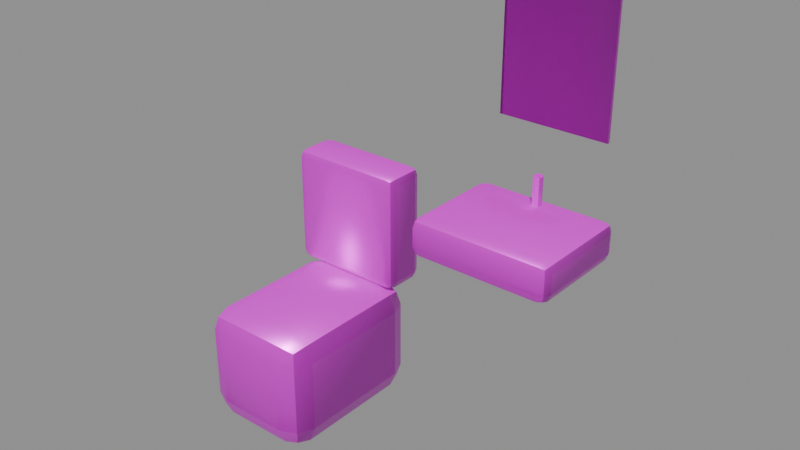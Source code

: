 # Source: cell_toilet.blend  (saved by Blender 5.0.119; exported with 4.5.12 LTS)
import bpy
from mathutils import Matrix  # noqa: F401  (used for matrix-valued properties, if any)

bpy.ops.wm.read_factory_settings(use_empty=True)
scene = bpy.context.scene
scene.name = 'Scene'

# ---- images (referenced by path relative to the original .blend; pixels are not part of the script)
import os
ASSET_DIR = os.environ.get("B2B_ASSET_DIR", "")  # directory of the original .blend (textures are referenced by path, not embedded)
HERE = os.path.dirname(os.path.abspath(__file__))  # packed textures are extracted next to this script under _unpacked/

def load_image(name, relpath, width, height, colorspace="sRGB"):
    """Load a texture the original file referenced (path relative to the .blend, or extracted next to this script)."""
    p = next((c for c in (os.path.join(HERE, relpath), os.path.join(ASSET_DIR, relpath)) if relpath and os.path.exists(c)), "")
    if p:
        img = bpy.data.images.load(p, check_existing=True)
        img.name = name
    else:  # same state as the original file: an image datablock whose file is absent (Cycles renders it pink)
        img = bpy.data.images.new(name, width, height)
        img.source = "FILE"
        img.filepath = "//" + (relpath or name)
    img.colorspace_settings.name = colorspace
    return img
img_brushed_steel_albedo_png = load_image('brushed_steel_albedo.png', 'brushed_steel_albedo.png', 1024, 1024, 'sRGB')
img_brushed_steel_rough_png = load_image('brushed_steel_rough.png', 'brushed_steel_rough.png', 1024, 1024, 'Non-Color')
img_brushed_steel_metal_png = load_image('brushed_steel_metal.png', 'brushed_steel_metal.png', 1024, 1024, 'Non-Color')
img_brushed_steel_normal_png = load_image('brushed_steel_normal.png', 'brushed_steel_normal.png', 1024, 1024, 'Non-Color')
img_glass_grime_albedo_png = load_image('glass_grime_albedo.png', 'glass_grime_albedo.png', 1024, 1024, 'sRGB')
img_glass_grime_rough_png = load_image('glass_grime_rough.png', 'glass_grime_rough.png', 1024, 1024, 'Non-Color')
img_glass_grime_normal_png = load_image('glass_grime_normal.png', 'glass_grime_normal.png', 1024, 1024, 'Non-Color')

# ---- materials (node trees are filled in below, after node groups)
mat_brushed_steel_mat = bpy.data.materials.new('brushed_steel_mat')
mat_brushed_steel_mat.diffuse_color = (0.6189, 0.63, 0.6407, 1.0)
mat_steel = bpy.data.materials.new('steel')
mat_steel.diffuse_color = (0.6189, 0.63, 0.6407, 1.0)
mat_glass = bpy.data.materials.new('glass')
mat_glass.diffuse_color = (0.792, 0.8374, 0.818, 1.0)

# ---- material node trees
mat_brushed_steel_mat.use_nodes = True; mat_brushed_steel_mat.node_tree.nodes.clear()
_N = mat_brushed_steel_mat.node_tree.nodes; _L = mat_brushed_steel_mat.node_tree.links
n0 = _N.new('ShaderNodeBsdfPrincipled'); n0.name = 'Principled BSDF'; n0.location = (-200, 100)
n1 = _N.new('ShaderNodeOutputMaterial'); n1.name = 'Material Output'; n1.location = (200, 100)
n2 = _N.new('ShaderNodeTexCoord'); n2.name = 'Texture Coordinate'; n2.location = (0, 0)
n3 = _N.new('ShaderNodeMapping'); n3.name = 'Mapping'; n3.location = (0, 0)
n3.inputs[3].default_value = (1.25, 1.25, 1.25)
n4 = _N.new('ShaderNodeTexImage'); n4.name = 'Image Texture'; n4.location = (0, 0)
n4.image = img_brushed_steel_albedo_png
n5 = _N.new('ShaderNodeTexImage'); n5.name = 'Image Texture.001'; n5.location = (0, 0)
n5.image = img_brushed_steel_rough_png
n6 = _N.new('ShaderNodeTexImage'); n6.name = 'Image Texture.002'; n6.location = (0, 0)
n6.image = img_brushed_steel_metal_png
n7 = _N.new('ShaderNodeTexImage'); n7.name = 'Image Texture.003'; n7.location = (0, 0)
n7.image = img_brushed_steel_normal_png
n8 = _N.new('ShaderNodeNormalMap'); n8.name = 'Normal Map'; n8.location = (0, 0)
n8.inputs[0].default_value = 0.4
_L.new(n0.outputs[0], n1.inputs[0])
_L.new(n2.outputs[2], n3.inputs[0])
_L.new(n3.outputs[0], n4.inputs[0])
_L.new(n4.outputs[0], n0.inputs[0])
_L.new(n3.outputs[0], n5.inputs[0])
_L.new(n5.outputs[0], n0.inputs[2])
_L.new(n3.outputs[0], n6.inputs[0])
_L.new(n6.outputs[0], n0.inputs[1])
_L.new(n3.outputs[0], n7.inputs[0])
_L.new(n7.outputs[0], n8.inputs[1])
_L.new(n8.outputs[0], n0.inputs[5])
n1.is_active_output = True
mat_steel.use_nodes = True; mat_steel.node_tree.nodes.clear()
_N = mat_steel.node_tree.nodes; _L = mat_steel.node_tree.links
n0 = _N.new('ShaderNodeBsdfPrincipled'); n0.name = 'Principled BSDF'; n0.location = (-200, 100)
n1 = _N.new('ShaderNodeOutputMaterial'); n1.name = 'Material Output'; n1.location = (200, 100)
n2 = _N.new('ShaderNodeTexCoord'); n2.name = 'Texture Coordinate'; n2.location = (0, 0)
n3 = _N.new('ShaderNodeMapping'); n3.name = 'Mapping'; n3.location = (0, 0)
n3.inputs[3].default_value = (1.25, 1.25, 1.25)
n4 = _N.new('ShaderNodeTexImage'); n4.name = 'Image Texture'; n4.location = (0, 0)
n4.image = img_brushed_steel_albedo_png
n5 = _N.new('ShaderNodeTexImage'); n5.name = 'Image Texture.001'; n5.location = (0, 0)
n5.image = img_brushed_steel_rough_png
n6 = _N.new('ShaderNodeTexImage'); n6.name = 'Image Texture.002'; n6.location = (0, 0)
n6.image = img_brushed_steel_metal_png
n7 = _N.new('ShaderNodeTexImage'); n7.name = 'Image Texture.003'; n7.location = (0, 0)
n7.image = img_brushed_steel_normal_png
n8 = _N.new('ShaderNodeNormalMap'); n8.name = 'Normal Map'; n8.location = (0, 0)
n8.inputs[0].default_value = 0.4
_L.new(n0.outputs[0], n1.inputs[0])
_L.new(n2.outputs[2], n3.inputs[0])
_L.new(n3.outputs[0], n4.inputs[0])
_L.new(n4.outputs[0], n0.inputs[0])
_L.new(n3.outputs[0], n5.inputs[0])
_L.new(n5.outputs[0], n0.inputs[2])
_L.new(n3.outputs[0], n6.inputs[0])
_L.new(n6.outputs[0], n0.inputs[1])
_L.new(n3.outputs[0], n7.inputs[0])
_L.new(n7.outputs[0], n8.inputs[1])
_L.new(n8.outputs[0], n0.inputs[5])
n1.is_active_output = True
mat_glass.use_nodes = True; mat_glass.node_tree.nodes.clear()
_N = mat_glass.node_tree.nodes; _L = mat_glass.node_tree.links
n0 = _N.new('ShaderNodeBsdfPrincipled'); n0.name = 'Principled BSDF'; n0.location = (-200, 100)
n0.inputs[18].default_value = 1.0
n1 = _N.new('ShaderNodeOutputMaterial'); n1.name = 'Material Output'; n1.location = (200, 100)
n2 = _N.new('ShaderNodeTexCoord'); n2.name = 'Texture Coordinate'; n2.location = (0, 0)
n3 = _N.new('ShaderNodeMapping'); n3.name = 'Mapping'; n3.location = (0, 0)
n4 = _N.new('ShaderNodeTexImage'); n4.name = 'Image Texture'; n4.location = (0, 0)
n4.image = img_glass_grime_albedo_png
n5 = _N.new('ShaderNodeTexImage'); n5.name = 'Image Texture.001'; n5.location = (0, 0)
n5.image = img_glass_grime_rough_png
n6 = _N.new('ShaderNodeTexImage'); n6.name = 'Image Texture.002'; n6.location = (0, 0)
n6.image = img_glass_grime_normal_png
n7 = _N.new('ShaderNodeNormalMap'); n7.name = 'Normal Map'; n7.location = (0, 0)
_L.new(n0.outputs[0], n1.inputs[0])
_L.new(n2.outputs[2], n3.inputs[0])
_L.new(n3.outputs[0], n4.inputs[0])
_L.new(n4.outputs[0], n0.inputs[0])
_L.new(n3.outputs[0], n5.inputs[0])
_L.new(n5.outputs[0], n0.inputs[2])
_L.new(n3.outputs[0], n6.inputs[0])
_L.new(n6.outputs[0], n7.inputs[1])
_L.new(n7.outputs[0], n0.inputs[5])
n1.is_active_output = True

# ---- meshes
me_cell_toilet = bpy.data.meshes.new('cell_toilet')
me_cell_toilet.from_pydata([(-0.12, -0.195, -0.2), (-0.12, -0.275, -0.12), (-0.2, -0.195, -0.12), (-0.12, -0.2516, -0.1766), (-0.1662, -0.2412, -0.1662), (-0.1766, -0.2516, -0.12), (-0.1766, -0.195, -0.1766), (-0.12, -0.275, 0.12), (-0.12, -0.195, 0.2), (-0.2, -0.195, 0.12), (-0.12, -0.2516, 0.1766), (-0.1662, -0.2412, 0.1662), (-0.1766, -0.195, 0.1766), (-0.1766, -0.2516, 0.12), (-0.12, 0.195, -0.2), (-0.2, 0.195, -0.12), (-0.12, 0.275, -0.12), (-0.1766, 0.195, -0.1766), (-0.1662, 0.2412, -0.1662), (-0.1766, 0.2516, -0.12), (-0.12, 0.2516, -0.1766), (-0.12, 0.195, 0.2), (-0.12, 0.275, 0.12), (-0.2, 0.195, 0.12), (-0.12, 0.2516, 0.1766), (-0.1662, 0.2412, 0.1662), (-0.1766, 0.2516, 0.12), (-0.1766, 0.195, 0.1766), (0.12, -0.195, -0.2), (0.2, -0.195, -0.12), (0.12, -0.275, -0.12), (0.1766, -0.195, -0.1766), (0.1662, -0.2412, -0.1662), (0.1766, -0.2516, -0.12), (0.12, -0.2516, -0.1766), (0.12, -0.195, 0.2), (0.12, -0.275, 0.12), (0.2, -0.195, 0.12), (0.12, -0.2516, 0.1766), (0.1662, -0.2412, 0.1662), (0.1766, -0.2516, 0.12), (0.1766, -0.195, 0.1766), (0.12, 0.195, -0.2), (0.12, 0.275, -0.12), (0.2, 0.195, -0.12), (0.12, 0.2516, -0.1766), (0.1662, 0.2412, -0.1662), (0.1766, 0.2516, -0.12), (0.1766, 0.195, -0.1766), (0.12, 0.195, 0.2), (0.2, 0.195, 0.12), (0.12, 0.275, 0.12), (0.1766, 0.195, 0.1766), (0.1662, 0.2412, 0.1662), (0.1766, 0.2516, 0.12), (0.12, 0.2516, 0.1766), (-0.17, 0.205, 0.2), (-0.17, 0.175, 0.23), (-0.2, 0.205, 0.23), (-0.17, 0.1838, 0.2088), (-0.1873, 0.1877, 0.2127), (-0.1912, 0.1838, 0.23), (-0.1912, 0.205, 0.2088), (-0.17, 0.175, 0.57), (-0.17, 0.205, 0.6), (-0.2, 0.205, 0.57), (-0.17, 0.1838, 0.5912), (-0.1873, 0.1877, 0.5873), (-0.1912, 0.205, 0.5912), (-0.1912, 0.1838, 0.57), (-0.17, 0.295, 0.2), (-0.2, 0.295, 0.23), (-0.17, 0.325, 0.23), (-0.1912, 0.295, 0.2088), (-0.1873, 0.3123, 0.2127), (-0.1912, 0.3162, 0.23), (-0.17, 0.3162, 0.2088), (-0.17, 0.295, 0.6), (-0.17, 0.325, 0.57), (-0.2, 0.295, 0.57), (-0.17, 0.3162, 0.5912), (-0.1873, 0.3123, 0.5873), (-0.1912, 0.3162, 0.57), (-0.1912, 0.295, 0.5912), (0.17, 0.205, 0.2), (0.2, 0.205, 0.23), (0.17, 0.175, 0.23), (0.1912, 0.205, 0.2088), (0.1873, 0.1877, 0.2127), (0.1912, 0.1838, 0.23), (0.17, 0.1838, 0.2088), (0.17, 0.205, 0.6), (0.17, 0.175, 0.57), (0.2, 0.205, 0.57), (0.17, 0.1838, 0.5912), (0.1873, 0.1877, 0.5873), (0.1912, 0.1838, 0.57), (0.1912, 0.205, 0.5912), (0.17, 0.295, 0.2), (0.17, 0.325, 0.23), (0.2, 0.295, 0.23), (0.17, 0.3162, 0.2088), (0.1873, 0.3123, 0.2127), (0.1912, 0.3162, 0.23), (0.1912, 0.295, 0.2088), (0.17, 0.295, 0.6), (0.2, 0.295, 0.57), (0.17, 0.325, 0.57), (0.1912, 0.295, 0.5912), (0.1873, 0.3123, 0.5873), (0.1912, 0.3162, 0.57), (0.17, 0.3162, 0.5912), (0.505, -0.045, 0.54), (0.505, -0.075, 0.57), (0.475, -0.045, 0.57), (0.505, -0.06621, 0.5488), (0.4877, -0.06232, 0.5527), (0.4838, -0.06621, 0.57), (0.4838, -0.045, 0.5488), (0.505, -0.075, 0.63), (0.505, -0.045, 0.66), (0.475, -0.045, 0.63), (0.505, -0.06621, 0.6512), (0.4877, -0.06232, 0.6473), (0.4838, -0.045, 0.6512), (0.4838, -0.06621, 0.63), (0.505, 0.245, 0.54), (0.475, 0.245, 0.57), (0.505, 0.275, 0.57), (0.4838, 0.245, 0.5488), (0.4877, 0.2623, 0.5527), (0.4838, 0.2662, 0.57), (0.505, 0.2662, 0.5488), (0.505, 0.245, 0.66), (0.505, 0.275, 0.63), (0.475, 0.245, 0.63), (0.505, 0.2662, 0.6512), (0.4877, 0.2623, 0.6473), (0.4838, 0.2662, 0.63), (0.4838, 0.245, 0.6512), (0.895, -0.045, 0.54), (0.925, -0.045, 0.57), (0.895, -0.075, 0.57), (0.9162, -0.045, 0.5488), (0.9123, -0.06232, 0.5527), (0.9162, -0.06621, 0.57), (0.895, -0.06621, 0.5488), (0.895, -0.045, 0.66), (0.895, -0.075, 0.63), (0.925, -0.045, 0.63), (0.895, -0.06621, 0.6512), (0.9123, -0.06232, 0.6473), (0.9162, -0.06621, 0.63), (0.9162, -0.045, 0.6512), (0.895, 0.245, 0.54), (0.895, 0.275, 0.57), (0.925, 0.245, 0.57), (0.895, 0.2662, 0.5488), (0.9123, 0.2623, 0.5527), (0.9162, 0.2662, 0.57), (0.9162, 0.245, 0.5488), (0.895, 0.245, 0.66), (0.925, 0.245, 0.63), (0.895, 0.275, 0.63), (0.9162, 0.245, 0.6512), (0.9123, 0.2623, 0.6473), (0.9162, 0.2662, 0.63), (0.895, 0.2662, 0.6512), (0.7, 0.235, 0.65), (0.7, 0.235, 0.75), (0.7106, 0.2306, 0.65), (0.7106, 0.2306, 0.75), (0.715, 0.22, 0.65), (0.715, 0.22, 0.75), (0.7106, 0.2094, 0.65), (0.7106, 0.2094, 0.75), (0.7, 0.205, 0.65), (0.7, 0.205, 0.75), (0.6894, 0.2094, 0.65), (0.6894, 0.2094, 0.75), (0.685, 0.22, 0.65), (0.685, 0.22, 0.75), (0.6894, 0.2306, 0.65), (0.6894, 0.2306, 0.75), (0.525, 0.275, 0.875), (0.525, 0.275, 1.325), (0.525, 0.285, 0.875), (0.525, 0.285, 1.325), (0.875, 0.275, 0.875), (0.875, 0.275, 1.325), (0.875, 0.285, 0.875), (0.875, 0.285, 1.325)], [], [(0, 3, 4, 6), (1, 5, 4, 3), (2, 6, 4, 5), (7, 10, 11, 13), (8, 12, 11, 10), (9, 13, 11, 12), (14, 17, 18, 20), (15, 19, 18, 17), (16, 20, 18, 19), (21, 24, 25, 27), (22, 26, 25, 24), (23, 27, 25, 26), (28, 31, 32, 34), (29, 33, 32, 31), (30, 34, 32, 33), (35, 38, 39, 41), (36, 40, 39, 38), (37, 41, 39, 40), (42, 45, 46, 48), (43, 47, 46, 45), (44, 48, 46, 47), (49, 52, 53, 55), (50, 54, 53, 52), (51, 55, 53, 54), (14, 0, 6, 17), (17, 6, 2, 15), (1, 7, 13, 5), (5, 13, 9, 2), (8, 21, 27, 12), (12, 27, 23, 9), (22, 16, 19, 26), (26, 19, 15, 23), (42, 14, 20, 45), (45, 20, 16, 43), (21, 49, 55, 24), (24, 55, 51, 22), (50, 44, 47, 54), (54, 47, 43, 51), (28, 42, 48, 31), (31, 48, 44, 29), (49, 35, 41, 52), (52, 41, 37, 50), (36, 30, 33, 40), (40, 33, 29, 37), (0, 28, 34, 3), (3, 34, 30, 1), (35, 8, 10, 38), (38, 10, 7, 36), (14, 42, 28, 0), (2, 9, 23, 15), (30, 36, 7, 1), (49, 21, 8, 35), (16, 22, 51, 43), (44, 50, 37, 29), (56, 59, 60, 62), (57, 61, 60, 59), (58, 62, 60, 61), (63, 66, 67, 69), (64, 68, 67, 66), (65, 69, 67, 68), (70, 73, 74, 76), (71, 75, 74, 73), (72, 76, 74, 75), (77, 80, 81, 83), (78, 82, 81, 80), (79, 83, 81, 82), (84, 87, 88, 90), (85, 89, 88, 87), (86, 90, 88, 89), (91, 94, 95, 97), (92, 96, 95, 94), (93, 97, 95, 96), (98, 101, 102, 104), (99, 103, 102, 101), (100, 104, 102, 103), (105, 108, 109, 111), (106, 110, 109, 108), (107, 111, 109, 110), (70, 56, 62, 73), (73, 62, 58, 71), (57, 63, 69, 61), (61, 69, 65, 58), (64, 77, 83, 68), (68, 83, 79, 65), (78, 72, 75, 82), (82, 75, 71, 79), (98, 70, 76, 101), (101, 76, 72, 99), (77, 105, 111, 80), (80, 111, 107, 78), (106, 100, 103, 110), (110, 103, 99, 107), (84, 98, 104, 87), (87, 104, 100, 85), (105, 91, 97, 108), (108, 97, 93, 106), (92, 86, 89, 96), (96, 89, 85, 93), (56, 84, 90, 59), (59, 90, 86, 57), (91, 64, 66, 94), (94, 66, 63, 92), (70, 98, 84, 56), (58, 65, 79, 71), (86, 92, 63, 57), (105, 77, 64, 91), (72, 78, 107, 99), (100, 106, 93, 85), (112, 115, 116, 118), (113, 117, 116, 115), (114, 118, 116, 117), (119, 122, 123, 125), (120, 124, 123, 122), (121, 125, 123, 124), (126, 129, 130, 132), (127, 131, 130, 129), (128, 132, 130, 131), (133, 136, 137, 139), (134, 138, 137, 136), (135, 139, 137, 138), (140, 143, 144, 146), (141, 145, 144, 143), (142, 146, 144, 145), (147, 150, 151, 153), (148, 152, 151, 150), (149, 153, 151, 152), (154, 157, 158, 160), (155, 159, 158, 157), (156, 160, 158, 159), (161, 164, 165, 167), (162, 166, 165, 164), (163, 167, 165, 166), (126, 112, 118, 129), (129, 118, 114, 127), (113, 119, 125, 117), (117, 125, 121, 114), (120, 133, 139, 124), (124, 139, 135, 121), (134, 128, 131, 138), (138, 131, 127, 135), (154, 126, 132, 157), (157, 132, 128, 155), (133, 161, 167, 136), (136, 167, 163, 134), (162, 156, 159, 166), (166, 159, 155, 163), (140, 154, 160, 143), (143, 160, 156, 141), (161, 147, 153, 164), (164, 153, 149, 162), (148, 142, 145, 152), (152, 145, 141, 149), (112, 140, 146, 115), (115, 146, 142, 113), (147, 120, 122, 150), (150, 122, 119, 148), (126, 154, 140, 112), (114, 121, 135, 127), (142, 148, 119, 113), (161, 133, 120, 147), (128, 134, 163, 155), (156, 162, 149, 141), (168, 169, 171, 170), (170, 171, 173, 172), (172, 173, 175, 174), (174, 175, 177, 176), (176, 177, 179, 178), (178, 179, 181, 180), (171, 169, 183, 181, 179, 177, 175, 173), (180, 181, 183, 182), (182, 183, 169, 168), (168, 170, 172, 174, 176, 178, 180, 182), (184, 185, 187, 186), (186, 187, 191, 190), (190, 191, 189, 188), (188, 189, 185, 184), (186, 190, 188, 184), (191, 187, 185, 189)])
me_cell_toilet.polygons.foreach_set('use_smooth', [True] * 178)
me_cell_toilet.polygons.foreach_set('material_index', [0, 0, 0, 0, 0, 0, 0, 0, 0, 0, 0, 0, 0, 0, 0, 0, 0, 0, 0, 0, 0, 0, 0, 0, 0, 0, 0, 0, 0, 0, 0, 0, 0, 0, 0, 0, 0, 0, 0, 0, 0, 0, 0, 0, 0, 0, 0, 0, 0, 0, 0, 0, 0, 0, 0, 0, 0, 0, 0, 0, 0, 0, 0, 0, 0, 0, 0, 0, 0, 0, 0, 0, 0, 0, 0, 0, 0, 0, 0, 0, 0, 0, 0, 0, 0, 0, 0, 0, 0, 0, 0, 0, 0, 0, 0, 0, 0, 0, 0, 0, 0, 0, 0, 0, 0, 0, 0, 0, 0, 0, 0, 0, 0, 0, 0, 0, 0, 0, 0, 0, 0, 0, 0, 0, 0, 0, 0, 0, 0, 0, 0, 0, 0, 0, 0, 0, 0, 0, 0, 0, 0, 0, 0, 0, 0, 0, 0, 0, 0, 0, 0, 0, 0, 0, 0, 0, 0, 0, 0, 0, 0, 0, 1, 1, 1, 1, 1, 1, 1, 1, 1, 1, 2, 2, 2, 2, 2, 2])
_k = set([(3, 4), (3, 34), (4, 5), (4, 6), (5, 13), (6, 17), (10, 11), (10, 38), (11, 12), (11, 13), (12, 27), (17, 18), (18, 19), (18, 20), (19, 26), (20, 45), (24, 25), (24, 55), (25, 26), (25, 27), (31, 32), (31, 48), (32, 33), (32, 34), (33, 40), (38, 39), (39, 40), (39, 41), (41, 52), (45, 46), (46, 47), (46, 48), (47, 54), (52, 53), (53, 54), (53, 55), (59, 60), (59, 90), (60, 61), (60, 62), (61, 69), (62, 73), (66, 67), (66, 94), (67, 68), (67, 69), (68, 83), (73, 74), (74, 75), (74, 76), (75, 82), (76, 101), (80, 81), (80, 111), (81, 82), (81, 83), (87, 88), (87, 104), (88, 89), (88, 90), (89, 96), (94, 95), (95, 96), (95, 97), (97, 108), (101, 102), (102, 103), (102, 104), (103, 110), (108, 109), (109, 110), (109, 111), (115, 116), (115, 146), (116, 117), (116, 118), (117, 125), (118, 129), (122, 123), (122, 150), (123, 124), (123, 125), (124, 139), (129, 130), (130, 131), (130, 132), (131, 138), (132, 157), (136, 137), (136, 167), (137, 138), (137, 139), (143, 144), (143, 160), (144, 145), (144, 146), (145, 152), (150, 151), (151, 152), (151, 153), (153, 164), (157, 158), (158, 159), (158, 160), (159, 166), (164, 165), (165, 166), (165, 167), (168, 169), (168, 170), (168, 182), (169, 171), (169, 183), (170, 171), (170, 172), (171, 173), (172, 173), (172, 174), (173, 175), (174, 175), (174, 176), (175, 177), (176, 177), (176, 178), (177, 179), (178, 179), (178, 180), (179, 181), (180, 181), (180, 182), (181, 183), (182, 183), (184, 185), (184, 186), (184, 188), (185, 187), (185, 189), (186, 187), (186, 190), (187, 191), (188, 189), (188, 190), (189, 191), (190, 191)])
me_cell_toilet.attributes.new('sharp_edge', 'BOOLEAN', 'EDGE').data.foreach_set('value', [ (min(e.vertices), max(e.vertices)) in _k for e in me_cell_toilet.edges])
_uv = me_cell_toilet.uv_layers.new(name='UVMap')
_uv.uv.foreach_set('vector', [-0.12, 0.195, -0.12, 0.275, -0.1662, 0.275, -0.2, 0.195, -0.12, 0.08, -0.2, 0.08, -0.2, 0.03381, -0.12, 0.0, 0.195, 0.08, 0.195, 0.0, 0.2412, 0.0, 0.275, 0.08, -0.12, 0.32, -0.12, 0.4, -0.1662, 0.4, -0.2, 0.32, -0.12, -0.195, -0.2, -0.195, -0.2, -0.2412, -0.12, -0.275, 0.195, 0.32, 0.275, 0.32, 0.275, 0.3662, 0.195, 0.4, -0.12, -0.195, -0.2, -0.195, -0.2, -0.2412, -0.12, -0.275, -0.195, 0.08, -0.275, 0.08, -0.275, 0.03381, -0.195, 0.0, 0.12, 0.08, 0.12, 0.0, 0.1662, 0.0, 0.2, 0.08, -0.12, 0.195, -0.12, 0.275, -0.1662, 0.275, -0.2, 0.195, 0.12, 0.32, 0.2, 0.32, 0.2, 0.3662, 0.12, 0.4, -0.195, 0.32, -0.195, 0.4, -0.2412, 0.4, -0.275, 0.32, 0.12, 0.195, 0.2, 0.195, 0.2, 0.2412, 0.12, 0.275, -0.195, 0.08, -0.275, 0.08, -0.275, 0.03381, -0.195, 0.0, 0.12, 0.08, 0.12, 0.0, 0.1662, 0.0, 0.2, 0.08, 0.12, -0.195, 0.12, -0.275, 0.1662, -0.275, 0.2, -0.195, 0.12, 0.32, 0.2, 0.32, 0.2, 0.3662, 0.12, 0.4, -0.195, 0.32, -0.195, 0.4, -0.2412, 0.4, -0.275, 0.32, 0.12, -0.195, 0.12, -0.275, 0.1662, -0.275, 0.2, -0.195, -0.12, 0.08, -0.2, 0.08, -0.2, 0.03381, -0.12, 0.0, 0.195, 0.08, 0.195, 0.0, 0.2412, 0.0, 0.275, 0.08, 0.12, 0.195, 0.2, 0.195, 0.2, 0.2412, 0.12, 0.275, 0.195, 0.32, 0.275, 0.32, 0.275, 0.3662, 0.195, 0.4, -0.12, 0.32, -0.12, 0.4, -0.1662, 0.4, -0.2, 0.32, -0.12, -0.195, -0.12, 0.195, -0.2, 0.195, -0.2, -0.195, -0.195, 0.0, 0.195, 0.0, 0.195, 0.08, -0.195, 0.08, -0.12, 0.08, -0.12, 0.32, -0.2, 0.32, -0.2, 0.08, 0.275, 0.08, 0.275, 0.32, 0.195, 0.32, 0.195, 0.08, -0.12, -0.195, -0.12, 0.195, -0.2, 0.195, -0.2, -0.195, 0.195, 0.4, -0.195, 0.4, -0.195, 0.32, 0.195, 0.32, 0.12, 0.32, 0.12, 0.08, 0.2, 0.08, 0.2, 0.32, -0.275, 0.32, -0.275, 0.08, -0.195, 0.08, -0.195, 0.32, 0.12, -0.195, -0.12, -0.195, -0.12, -0.275, 0.12, -0.275, -0.12, 0.0, 0.12, 0.0, 0.12, 0.08, -0.12, 0.08, -0.12, 0.195, 0.12, 0.195, 0.12, 0.275, -0.12, 0.275, 0.12, 0.4, -0.12, 0.4, -0.12, 0.32, 0.12, 0.32, 0.195, 0.32, 0.195, 0.08, 0.275, 0.08, 0.275, 0.32, -0.2, 0.32, -0.2, 0.08, -0.12, 0.08, -0.12, 0.32, 0.12, 0.195, 0.12, -0.195, 0.2, -0.195, 0.2, 0.195, -0.195, 0.0, 0.195, 0.0, 0.195, 0.08, -0.195, 0.08, 0.12, 0.195, 0.12, -0.195, 0.2, -0.195, 0.2, 0.195, 0.195, 0.4, -0.195, 0.4, -0.195, 0.32, 0.195, 0.32, 0.12, 0.32, 0.12, 0.08, 0.2, 0.08, 0.2, 0.32, -0.275, 0.32, -0.275, 0.08, -0.195, 0.08, -0.195, 0.32, -0.12, 0.195, 0.12, 0.195, 0.12, 0.275, -0.12, 0.275, -0.12, 0.0, 0.12, 0.0, 0.12, 0.08, -0.12, 0.08, 0.12, -0.195, -0.12, -0.195, -0.12, -0.275, 0.12, -0.275, 0.12, 0.4, -0.12, 0.4, -0.12, 0.32, 0.12, 0.32, -0.12, -0.195, 0.12, -0.195, 0.12, 0.195, -0.12, 0.195, 0.195, 0.08, 0.195, 0.32, -0.195, 0.32, -0.195, 0.08, 0.12, 0.08, 0.12, 0.32, -0.12, 0.32, -0.12, 0.08, 0.12, 0.195, -0.12, 0.195, -0.12, -0.195, 0.12, -0.195, 0.12, 0.08, 0.12, 0.32, -0.12, 0.32, -0.12, 0.08, 0.195, 0.08, 0.195, 0.32, -0.195, 0.32, -0.195, 0.08, -0.17, -0.205, -0.17, -0.175, -0.1873, -0.175, -0.2, -0.205, -0.17, 0.43, -0.2, 0.43, -0.2, 0.4127, -0.17, 0.4, -0.205, 0.43, -0.205, 0.4, -0.1877, 0.4, -0.175, 0.43, -0.17, 0.77, -0.17, 0.8, -0.1873, 0.8, -0.2, 0.77, -0.17, 0.205, -0.2, 0.205, -0.2, 0.1877, -0.17, 0.175, -0.205, 0.77, -0.175, 0.77, -0.175, 0.7873, -0.205, 0.8, -0.17, -0.295, -0.2, -0.295, -0.2, -0.3123, -0.17, -0.325, -0.295, 0.43, -0.325, 0.43, -0.325, 0.4127, -0.295, 0.4, 0.17, 0.43, 0.17, 0.4, 0.1873, 0.4, 0.2, 0.43, -0.17, 0.295, -0.17, 0.325, -0.1873, 0.325, -0.2, 0.295, 0.17, 0.77, 0.2, 0.77, 0.2, 0.7873, 0.17, 0.8, -0.295, 0.77, -0.295, 0.8, -0.3123, 0.8, -0.325, 0.77, 0.17, -0.205, 0.2, -0.205, 0.2, -0.1877, 0.17, -0.175, 0.205, 0.43, 0.175, 0.43, 0.175, 0.4127, 0.205, 0.4, 0.17, 0.43, 0.17, 0.4, 0.1873, 0.4, 0.2, 0.43, 0.17, 0.205, 0.17, 0.175, 0.1873, 0.175, 0.2, 0.205, 0.17, 0.77, 0.2, 0.77, 0.2, 0.7873, 0.17, 0.8, 0.205, 0.77, 0.205, 0.8, 0.1877, 0.8, 0.175, 0.77, 0.17, -0.295, 0.17, -0.325, 0.1873, -0.325, 0.2, -0.295, -0.17, 0.43, -0.2, 0.43, -0.2, 0.4127, -0.17, 0.4, 0.295, 0.43, 0.295, 0.4, 0.3123, 0.4, 0.325, 0.43, 0.17, 0.295, 0.2, 0.295, 0.2, 0.3123, 0.17, 0.325, 0.295, 0.77, 0.325, 0.77, 0.325, 0.7873, 0.295, 0.8, -0.17, 0.77, -0.17, 0.8, -0.1873, 0.8, -0.2, 0.77, -0.17, -0.295, -0.17, -0.205, -0.2, -0.205, -0.2, -0.295, -0.295, 0.4, -0.205, 0.4, -0.205, 0.43, -0.295, 0.43, -0.17, 0.43, -0.17, 0.77, -0.2, 0.77, -0.2, 0.43, -0.175, 0.43, -0.175, 0.77, -0.205, 0.77, -0.205, 0.43, -0.17, 0.205, -0.17, 0.295, -0.2, 0.295, -0.2, 0.205, -0.205, 0.8, -0.295, 0.8, -0.295, 0.77, -0.205, 0.77, 0.17, 0.77, 0.17, 0.43, 0.2, 0.43, 0.2, 0.77, -0.325, 0.77, -0.325, 0.43, -0.295, 0.43, -0.295, 0.77, 0.17, -0.295, -0.17, -0.295, -0.17, -0.325, 0.17, -0.325, -0.17, 0.4, 0.17, 0.4, 0.17, 0.43, -0.17, 0.43, -0.17, 0.295, 0.17, 0.295, 0.17, 0.325, -0.17, 0.325, 0.17, 0.8, -0.17, 0.8, -0.17, 0.77, 0.17, 0.77, 0.295, 0.77, 0.295, 0.43, 0.325, 0.43, 0.325, 0.77, -0.2, 0.77, -0.2, 0.43, -0.17, 0.43, -0.17, 0.77, 0.17, -0.205, 0.17, -0.295, 0.2, -0.295, 0.2, -0.205, 0.205, 0.4, 0.295, 0.4, 0.295, 0.43, 0.205, 0.43, 0.17, 0.295, 0.17, 0.205, 0.2, 0.205, 0.2, 0.295, 0.295, 0.8, 0.205, 0.8, 0.205, 0.77, 0.295, 0.77, 0.17, 0.77, 0.17, 0.43, 0.2, 0.43, 0.2, 0.77, 0.175, 0.77, 0.175, 0.43, 0.205, 0.43, 0.205, 0.77, -0.17, -0.205, 0.17, -0.205, 0.17, -0.175, -0.17, -0.175, -0.17, 0.4, 0.17, 0.4, 0.17, 0.43, -0.17, 0.43, 0.17, 0.205, -0.17, 0.205, -0.17, 0.175, 0.17, 0.175, 0.17, 0.8, -0.17, 0.8, -0.17, 0.77, 0.17, 0.77, -0.17, -0.295, 0.17, -0.295, 0.17, -0.205, -0.17, -0.205, -0.205, 0.43, -0.205, 0.77, -0.295, 0.77, -0.295, 0.43, 0.17, 0.43, 0.17, 0.77, -0.17, 0.77, -0.17, 0.43, 0.17, 0.295, -0.17, 0.295, -0.17, 0.205, 0.17, 0.205, 0.17, 0.43, 0.17, 0.77, -0.17, 0.77, -0.17, 0.43, 0.295, 0.43, 0.295, 0.77, 0.205, 0.77, 0.205, 0.43, 0.505, 0.045, 0.505, 0.075, 0.4877, 0.075, 0.475, 0.045, 0.505, 0.77, 0.475, 0.77, 0.475, 0.7527, 0.505, 0.74, 0.045, 0.77, 0.045, 0.74, 0.06232, 0.74, 0.075, 0.77, 0.505, 0.83, 0.505, 0.86, 0.4877, 0.86, 0.475, 0.83, 0.505, -0.045, 0.475, -0.045, 0.475, -0.06232, 0.505, -0.075, 0.045, 0.83, 0.075, 0.83, 0.075, 0.8473, 0.045, 0.86, 0.505, -0.245, 0.475, -0.245, 0.475, -0.2623, 0.505, -0.275, -0.245, 0.77, -0.275, 0.77, -0.275, 0.7527, -0.245, 0.74, -0.505, 0.77, -0.505, 0.74, -0.4877, 0.74, -0.475, 0.77, 0.505, 0.245, 0.505, 0.275, 0.4877, 0.275, 0.475, 0.245, -0.505, 0.83, -0.475, 0.83, -0.475, 0.8473, -0.505, 0.86, -0.245, 0.83, -0.245, 0.86, -0.2623, 0.86, -0.275, 0.83, 0.895, 0.045, 0.925, 0.045, 0.925, 0.06232, 0.895, 0.075, -0.045, 0.77, -0.075, 0.77, -0.075, 0.7527, -0.045, 0.74, 0.895, 0.77, 0.895, 0.74, 0.9123, 0.74, 0.925, 0.77, 0.895, -0.045, 0.895, -0.075, 0.9123, -0.075, 0.925, -0.045, 0.895, 0.83, 0.925, 0.83, 0.925, 0.8473, 0.895, 0.86, -0.045, 0.83, -0.045, 0.86, -0.06232, 0.86, -0.075, 0.83, 0.895, -0.245, 0.895, -0.275, 0.9123, -0.275, 0.925, -0.245, -0.895, 0.77, -0.925, 0.77, -0.925, 0.7527, -0.895, 0.74, 0.245, 0.77, 0.245, 0.74, 0.2623, 0.74, 0.275, 0.77, 0.895, 0.245, 0.925, 0.245, 0.925, 0.2623, 0.895, 0.275, 0.245, 0.83, 0.275, 0.83, 0.275, 0.8473, 0.245, 0.86, -0.895, 0.83, -0.895, 0.86, -0.9123, 0.86, -0.925, 0.83, 0.505, -0.245, 0.505, 0.045, 0.475, 0.045, 0.475, -0.245, -0.245, 0.74, 0.045, 0.74, 0.045, 0.77, -0.245, 0.77, 0.505, 0.77, 0.505, 0.83, 0.475, 0.83, 0.475, 0.77, 0.075, 0.77, 0.075, 0.83, 0.045, 0.83, 0.045, 0.77, 0.505, -0.045, 0.505, 0.245, 0.475, 0.245, 0.475, -0.045, 0.045, 0.86, -0.245, 0.86, -0.245, 0.83, 0.045, 0.83, -0.505, 0.83, -0.505, 0.77, -0.475, 0.77, -0.475, 0.83, -0.275, 0.83, -0.275, 0.77, -0.245, 0.77, -0.245, 0.83, 0.895, -0.245, 0.505, -0.245, 0.505, -0.275, 0.895, -0.275, -0.895, 0.74, -0.505, 0.74, -0.505, 0.77, -0.895, 0.77, 0.505, 0.245, 0.895, 0.245, 0.895, 0.275, 0.505, 0.275, -0.505, 0.86, -0.895, 0.86, -0.895, 0.83, -0.505, 0.83, 0.245, 0.83, 0.245, 0.77, 0.275, 0.77, 0.275, 0.83, -0.925, 0.83, -0.925, 0.77, -0.895, 0.77, -0.895, 0.83, 0.895, 0.045, 0.895, -0.245, 0.925, -0.245, 0.925, 0.045, -0.045, 0.74, 0.245, 0.74, 0.245, 0.77, -0.045, 0.77, 0.895, 0.245, 0.895, -0.045, 0.925, -0.045, 0.925, 0.245, 0.245, 0.86, -0.045, 0.86, -0.045, 0.83, 0.245, 0.83, 0.895, 0.83, 0.895, 0.77, 0.925, 0.77, 0.925, 0.83, -0.075, 0.83, -0.075, 0.77, -0.045, 0.77, -0.045, 0.83, 0.505, 0.045, 0.895, 0.045, 0.895, 0.075, 0.505, 0.075, 0.505, 0.74, 0.895, 0.74, 0.895, 0.77, 0.505, 0.77, 0.895, -0.045, 0.505, -0.045, 0.505, -0.075, 0.895, -0.075, 0.895, 0.86, 0.505, 0.86, 0.505, 0.83, 0.895, 0.83, 0.505, -0.245, 0.895, -0.245, 0.895, 0.045, 0.505, 0.045, 0.045, 0.77, 0.045, 0.83, -0.245, 0.83, -0.245, 0.77, 0.895, 0.77, 0.895, 0.83, 0.505, 0.83, 0.505, 0.77, 0.895, 0.245, 0.505, 0.245, 0.505, -0.045, 0.895, -0.045, -0.505, 0.77, -0.505, 0.83, -0.895, 0.83, -0.895, 0.77, 0.245, 0.77, 0.245, 0.83, -0.045, 0.83, -0.045, 0.77, -0.7, 0.85, -0.7, 0.95, -0.7106, 0.95, -0.7106, 0.85, 0.2306, 0.85, 0.2306, 0.95, 0.22, 0.95, 0.22, 0.85, 0.22, 0.85, 0.22, 0.95, 0.2094, 0.95, 0.2094, 0.85, 0.7106, 0.85, 0.7106, 0.95, 0.7, 0.95, 0.7, 0.85, 0.7, 0.85, 0.7, 0.95, 0.6894, 0.95, 0.6894, 0.85, -0.2094, 0.85, -0.2094, 0.95, -0.22, 0.95, -0.22, 0.85, 0.7106, 0.2306, 0.7, 0.235, 0.6894, 0.2306, 0.685, 0.22, 0.6894, 0.2094, 0.7, 0.205, 0.7106, 0.2094, 0.715, 0.22, -0.22, 0.85, -0.22, 0.95, -0.2306, 0.95, -0.2306, 0.85, -0.6894, 0.85, -0.6894, 0.95, -0.7, 0.95, -0.7, 0.85, 0.7, -0.235, 0.7106, -0.2306, 0.715, -0.22, 0.7106, -0.2094, 0.7, -0.205, 0.6894, -0.2094, 0.685, -0.22, 0.6894, -0.2306, -0.275, 1.075, -0.275, 1.525, -0.285, 1.525, -0.285, 1.075, -0.525, 1.075, -0.525, 1.525, -0.875, 1.525, -0.875, 1.075, 0.285, 1.075, 0.285, 1.525, 0.275, 1.525, 0.275, 1.075, 0.875, 1.075, 0.875, 1.525, 0.525, 1.525, 0.525, 1.075, 0.525, -0.285, 0.875, -0.285, 0.875, -0.275, 0.525, -0.275, 0.875, 0.285, 0.525, 0.285, 0.525, 0.275, 0.875, 0.275])
me_cell_toilet.materials.append(mat_brushed_steel_mat)
me_cell_toilet.materials.append(mat_steel)
me_cell_toilet.materials.append(mat_glass)
me_cell_toilet.update()
me_cell_toilet_col_colonly = bpy.data.meshes.new('cell_toilet_col-colonly')
me_cell_toilet_col_colonly.from_pydata([(-0.5625, -0.3, -0.7625), (-0.5625, -0.3, 0.7625), (-0.5625, 0.3, -0.7625), (-0.5625, 0.3, 0.7625), (0.5625, -0.3, -0.7625), (0.5625, -0.3, 0.7625), (0.5625, 0.3, -0.7625), (0.5625, 0.3, 0.7625)], [], [(0, 1, 3, 2), (2, 3, 7, 6), (6, 7, 5, 4), (4, 5, 1, 0), (2, 6, 4, 0), (7, 3, 1, 5)])
me_cell_toilet_col_colonly.update()

# ---- objects
ob_cell_toilet = bpy.data.objects.new('cell_toilet', me_cell_toilet)
ob_cell_toilet_col_colonly = bpy.data.objects.new('cell_toilet_col-colonly', me_cell_toilet_col_colonly)

# ---- transforms, parenting, visibility, modifiers, constraints
ob_cell_toilet.location = (0.0, 0.0, 0.2)
ob_cell_toilet_col_colonly.location = (0.3625, 0.025, 0.7625)
ob_cell_toilet_col_colonly.hide_render = True
ob_cell_toilet_col_colonly.display_type = 'WIRE'

# ---- collection membership
scene.collection.objects.link(ob_cell_toilet)
scene.collection.objects.link(ob_cell_toilet_col_colonly)

# ---- scene / render settings (as saved in the file)
scene.frame_start = 1; scene.frame_end = 250; scene.frame_set(1)
scene.render.engine = 'BLENDER_EEVEE_NEXT'
scene.render.bake_bias = 0.0
scene.render.bake_samples = 0
scene.cycles.sampling_pattern = 'TABULATED_SOBOL'
scene.eevee.use_volume_custom_range = False
bpy.context.view_layer.update()

# ---- added for rendering (the .blend has no active camera and no usable light): camera, sun + grey world if the file has none
cam_auto = bpy.data.cameras.new('AutoCamera')
cam_auto.lens = 50.0
cam_auto.sensor_width = 36.0
cam_auto.clip_end = 1000.0
ob_auto_camera = bpy.data.objects.new('AutoCamera', cam_auto)
scene.collection.objects.link(ob_auto_camera)
ob_auto_camera.location = (2.20164, -2.18197, 2.23381)
ob_auto_camera.rotation_euler = (1.09748, -7.21219e-08, 0.694738)
scene.camera = ob_auto_camera
light_auto_sun = bpy.data.lights.new('AutoSun', 'SUN')
light_auto_sun.energy = 3.0
light_auto_sun.angle = 0.0523599
ob_auto_sun = bpy.data.objects.new('AutoSun', light_auto_sun)
scene.collection.objects.link(ob_auto_sun)
ob_auto_sun.rotation_euler = (0.872665, 0.174533, 0.523599)
if scene.world is None:
    world_auto = bpy.data.worlds.new('AutoWorld')
    world_auto.color = (0.3, 0.3, 0.3)
    scene.world = world_auto
bpy.context.view_layer.update()

